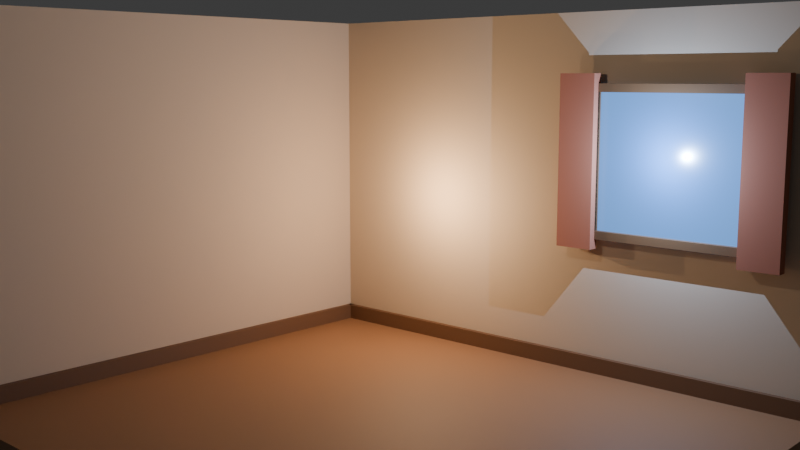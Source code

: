 # Source: cozy-computer-room.blend  (saved by Blender 5.2.45; exported with 4.5.12 LTS)
import bpy
from mathutils import Matrix  # noqa: F401  (used for matrix-valued properties, if any)

bpy.ops.wm.read_factory_settings(use_empty=True)
scene = bpy.context.scene
scene.name = 'Scene'

# ---- collections
col_collection = bpy.data.collections.new('Collection'); scene.collection.children.link(col_collection)

# ---- materials (node trees are filled in below, after node groups)
mat_wood_floor_material = bpy.data.materials.new('Wood_Floor_Material')
mat_wall_cream_material = bpy.data.materials.new('Wall_Cream_Material')
mat_wood_trim_material = bpy.data.materials.new('Wood_Trim_Material')
mat_window_night_material = bpy.data.materials.new('Window_Night_Material')
mat_frame_wood_material = bpy.data.materials.new('Frame_Wood_Material')
mat_curtain_fabric_material = bpy.data.materials.new('Curtain_Fabric_Material')

# ---- material node trees
mat_wood_floor_material.use_nodes = True; mat_wood_floor_material.node_tree.nodes.clear()
_N = mat_wood_floor_material.node_tree.nodes; _L = mat_wood_floor_material.node_tree.links
n0 = _N.new('ShaderNodeBsdfPrincipled'); n0.name = 'Principled BSDF'; n0.location = (-200, 100)
n0.inputs[0].default_value = (0.3, 0.15, 0.07, 1.0)
n0.inputs[2].default_value = 0.65
n0.inputs[10].default_value = 0.005
n1 = _N.new('ShaderNodeOutputMaterial'); n1.name = 'Material Output'; n1.location = (200, 100)
_L.new(n0.outputs[0], n1.inputs[0])
n1.is_active_output = True
mat_wall_cream_material.use_nodes = True; mat_wall_cream_material.node_tree.nodes.clear()
_N = mat_wall_cream_material.node_tree.nodes; _L = mat_wall_cream_material.node_tree.links
n0 = _N.new('ShaderNodeBsdfPrincipled'); n0.name = 'Principled BSDF'; n0.location = (-200, 100)
n0.inputs[0].default_value = (0.62, 0.5, 0.38, 1.0)
n0.inputs[2].default_value = 0.9
n0.inputs[10].default_value = 0.005
n1 = _N.new('ShaderNodeOutputMaterial'); n1.name = 'Material Output'; n1.location = (200, 100)
_L.new(n0.outputs[0], n1.inputs[0])
n1.is_active_output = True
mat_wood_trim_material.use_nodes = True; mat_wood_trim_material.node_tree.nodes.clear()
_N = mat_wood_trim_material.node_tree.nodes; _L = mat_wood_trim_material.node_tree.links
n0 = _N.new('ShaderNodeBsdfPrincipled'); n0.name = 'Principled BSDF'; n0.location = (-200, 100)
n0.inputs[0].default_value = (0.16, 0.08, 0.04, 1.0)
n0.inputs[2].default_value = 0.6
n0.inputs[10].default_value = 0.005
n1 = _N.new('ShaderNodeOutputMaterial'); n1.name = 'Material Output'; n1.location = (200, 100)
_L.new(n0.outputs[0], n1.inputs[0])
n1.is_active_output = True
mat_window_night_material.use_nodes = True; mat_window_night_material.node_tree.nodes.clear()
_N = mat_window_night_material.node_tree.nodes; _L = mat_window_night_material.node_tree.links
n0 = _N.new('ShaderNodeBsdfPrincipled'); n0.name = 'Principled BSDF'; n0.location = (-200, 100)
n0.inputs[0].default_value = (0.02, 0.05, 0.12, 1.0)
n0.inputs[2].default_value = 0.25
n0.inputs[10].default_value = 0.005
n0.inputs[27].default_value = (0.1, 0.25, 0.55, 1.0)
n0.inputs[28].default_value = 1.5
n1 = _N.new('ShaderNodeOutputMaterial'); n1.name = 'Material Output'; n1.location = (200, 100)
_L.new(n0.outputs[0], n1.inputs[0])
n1.is_active_output = True
mat_frame_wood_material.use_nodes = True; mat_frame_wood_material.node_tree.nodes.clear()
_N = mat_frame_wood_material.node_tree.nodes; _L = mat_frame_wood_material.node_tree.links
n0 = _N.new('ShaderNodeBsdfPrincipled'); n0.name = 'Principled BSDF'; n0.location = (-200, 100)
n0.inputs[0].default_value = (0.14, 0.07, 0.03, 1.0)
n0.inputs[2].default_value = 0.6
n0.inputs[10].default_value = 0.005
n1 = _N.new('ShaderNodeOutputMaterial'); n1.name = 'Material Output'; n1.location = (200, 100)
_L.new(n0.outputs[0], n1.inputs[0])
n1.is_active_output = True
mat_curtain_fabric_material.use_nodes = True; mat_curtain_fabric_material.node_tree.nodes.clear()
_N = mat_curtain_fabric_material.node_tree.nodes; _L = mat_curtain_fabric_material.node_tree.links
n0 = _N.new('ShaderNodeBsdfPrincipled'); n0.name = 'Principled BSDF'; n0.location = (-200, 100)
n0.inputs[0].default_value = (0.4, 0.14, 0.08, 1.0)
n0.inputs[2].default_value = 0.95
n0.inputs[10].default_value = 0.005
n1 = _N.new('ShaderNodeOutputMaterial'); n1.name = 'Material Output'; n1.location = (200, 100)
_L.new(n0.outputs[0], n1.inputs[0])
n1.is_active_output = True

# ---- world
world_world = bpy.data.worlds.new('World'); scene.world = world_world
world_world.use_nodes = True; world_world.node_tree.nodes.clear()
_N = world_world.node_tree.nodes; _L = world_world.node_tree.links
n0 = _N.new('ShaderNodeOutputWorld'); n0.name = 'World Output'; n0.location = (200, 100)
n1 = _N.new('ShaderNodeBackground'); n1.name = 'Background'; n1.location = (-200, 100)
n1.inputs[0].default_value = (0.05088, 0.05088, 0.05088, 1.0)
_L.new(n1.outputs[0], n0.inputs[0])
n0.is_active_output = True
world_world.color = (0.05088, 0.05088, 0.05088)
world_world.sun_shadow_jitter_overblur = 0.0

# ---- cameras
cam_camera_hero_camera = bpy.data.cameras.new('Camera_Hero_Camera')
cam_camera_hero_camera.lens = 45.0

# ---- lights
light_light_window_light = bpy.data.lights.new('Light_Window_Light', 'POINT')
light_light_window_light.color = (0.45, 0.65, 1.0)
light_light_window_light.energy = 90.0
light_light_lamp_light = bpy.data.lights.new('Light_Lamp_Light', 'POINT')
light_light_lamp_light.color = (1.0, 0.65, 0.35)
light_light_lamp_light.energy = 45.0
light_light_monitor_light = bpy.data.lights.new('Light_Monitor_Light', 'POINT')
light_light_monitor_light.color = (1.0, 0.75, 0.5)
light_light_monitor_light.energy = 12.0
light_light_fill_light = bpy.data.lights.new('Light_Fill_Light', 'POINT')
light_light_fill_light.color = (1.0, 0.8, 0.6)
light_light_fill_light.energy = 25.0

# ---- meshes
me_room_floor_mesh = bpy.data.meshes.new('Room_Floor_Mesh')
me_room_floor_mesh.from_pydata([(-1.0, -1.0, -1.0), (1.0, -1.0, -1.0), (1.0, 1.0, -1.0), (-1.0, 1.0, -1.0), (-1.0, -1.0, 1.0), (1.0, -1.0, 1.0), (1.0, 1.0, 1.0), (-1.0, 1.0, 1.0)], [], [(0, 3, 2, 1), (4, 5, 6, 7), (0, 1, 5, 4), (1, 2, 6, 5), (2, 3, 7, 6), (3, 0, 4, 7)])
me_room_floor_mesh.materials.append(mat_wood_floor_material)
me_room_floor_mesh.update()
me_room_backwall_mesh = bpy.data.meshes.new('Room_BackWall_Mesh')
me_room_backwall_mesh.from_pydata([(-1.0, -1.0, -1.0), (1.0, -1.0, -1.0), (1.0, 1.0, -1.0), (-1.0, 1.0, -1.0), (-1.0, -1.0, 1.0), (1.0, -1.0, 1.0), (1.0, 1.0, 1.0), (-1.0, 1.0, 1.0)], [], [(0, 3, 2, 1), (4, 5, 6, 7), (0, 1, 5, 4), (1, 2, 6, 5), (2, 3, 7, 6), (3, 0, 4, 7)])
me_room_backwall_mesh.materials.append(mat_wall_cream_material)
me_room_backwall_mesh.update()
me_room_leftwall_mesh = bpy.data.meshes.new('Room_LeftWall_Mesh')
me_room_leftwall_mesh.from_pydata([(-1.0, -1.0, -1.0), (1.0, -1.0, -1.0), (1.0, 1.0, -1.0), (-1.0, 1.0, -1.0), (-1.0, -1.0, 1.0), (1.0, -1.0, 1.0), (1.0, 1.0, 1.0), (-1.0, 1.0, 1.0)], [], [(0, 3, 2, 1), (4, 5, 6, 7), (0, 1, 5, 4), (1, 2, 6, 5), (2, 3, 7, 6), (3, 0, 4, 7)])
me_room_leftwall_mesh.materials.append(mat_wall_cream_material)
me_room_leftwall_mesh.update()
me_room_baseboardback_mesh = bpy.data.meshes.new('Room_BaseboardBack_Mesh')
me_room_baseboardback_mesh.from_pydata([(-1.0, -1.0, -1.0), (1.0, -1.0, -1.0), (1.0, 1.0, -1.0), (-1.0, 1.0, -1.0), (-1.0, -1.0, 1.0), (1.0, -1.0, 1.0), (1.0, 1.0, 1.0), (-1.0, 1.0, 1.0)], [], [(0, 3, 2, 1), (4, 5, 6, 7), (0, 1, 5, 4), (1, 2, 6, 5), (2, 3, 7, 6), (3, 0, 4, 7)])
me_room_baseboardback_mesh.materials.append(mat_wood_trim_material)
me_room_baseboardback_mesh.update()
me_room_baseboardleft_mesh = bpy.data.meshes.new('Room_BaseboardLeft_Mesh')
me_room_baseboardleft_mesh.from_pydata([(-1.0, -1.0, -1.0), (1.0, -1.0, -1.0), (1.0, 1.0, -1.0), (-1.0, 1.0, -1.0), (-1.0, -1.0, 1.0), (1.0, -1.0, 1.0), (1.0, 1.0, 1.0), (-1.0, 1.0, 1.0)], [], [(0, 3, 2, 1), (4, 5, 6, 7), (0, 1, 5, 4), (1, 2, 6, 5), (2, 3, 7, 6), (3, 0, 4, 7)])
me_room_baseboardleft_mesh.materials.append(mat_wood_trim_material)
me_room_baseboardleft_mesh.update()
me_window_glass_mesh = bpy.data.meshes.new('Window_Glass_Mesh')
me_window_glass_mesh.from_pydata([(-1.0, -1.0, -1.0), (1.0, -1.0, -1.0), (1.0, 1.0, -1.0), (-1.0, 1.0, -1.0), (-1.0, -1.0, 1.0), (1.0, -1.0, 1.0), (1.0, 1.0, 1.0), (-1.0, 1.0, 1.0)], [], [(0, 3, 2, 1), (4, 5, 6, 7), (0, 1, 5, 4), (1, 2, 6, 5), (2, 3, 7, 6), (3, 0, 4, 7)])
me_window_glass_mesh.materials.append(mat_window_night_material)
me_window_glass_mesh.update()
me_window_frame_top_mesh = bpy.data.meshes.new('Window_Frame_Top_Mesh')
me_window_frame_top_mesh.from_pydata([(-1.0, -1.0, -1.0), (1.0, -1.0, -1.0), (1.0, 1.0, -1.0), (-1.0, 1.0, -1.0), (-1.0, -1.0, 1.0), (1.0, -1.0, 1.0), (1.0, 1.0, 1.0), (-1.0, 1.0, 1.0)], [], [(0, 3, 2, 1), (4, 5, 6, 7), (0, 1, 5, 4), (1, 2, 6, 5), (2, 3, 7, 6), (3, 0, 4, 7)])
me_window_frame_top_mesh.materials.append(mat_frame_wood_material)
me_window_frame_top_mesh.update()
me_window_frame_bottom_mesh = bpy.data.meshes.new('Window_Frame_Bottom_Mesh')
me_window_frame_bottom_mesh.from_pydata([(-1.0, -1.0, -1.0), (1.0, -1.0, -1.0), (1.0, 1.0, -1.0), (-1.0, 1.0, -1.0), (-1.0, -1.0, 1.0), (1.0, -1.0, 1.0), (1.0, 1.0, 1.0), (-1.0, 1.0, 1.0)], [], [(0, 3, 2, 1), (4, 5, 6, 7), (0, 1, 5, 4), (1, 2, 6, 5), (2, 3, 7, 6), (3, 0, 4, 7)])
me_window_frame_bottom_mesh.materials.append(mat_frame_wood_material)
me_window_frame_bottom_mesh.update()
me_window_frame_left_mesh = bpy.data.meshes.new('Window_Frame_Left_Mesh')
me_window_frame_left_mesh.from_pydata([(-1.0, -1.0, -1.0), (1.0, -1.0, -1.0), (1.0, 1.0, -1.0), (-1.0, 1.0, -1.0), (-1.0, -1.0, 1.0), (1.0, -1.0, 1.0), (1.0, 1.0, 1.0), (-1.0, 1.0, 1.0)], [], [(0, 3, 2, 1), (4, 5, 6, 7), (0, 1, 5, 4), (1, 2, 6, 5), (2, 3, 7, 6), (3, 0, 4, 7)])
me_window_frame_left_mesh.materials.append(mat_frame_wood_material)
me_window_frame_left_mesh.update()
me_window_frame_right_mesh = bpy.data.meshes.new('Window_Frame_Right_Mesh')
me_window_frame_right_mesh.from_pydata([(-1.0, -1.0, -1.0), (1.0, -1.0, -1.0), (1.0, 1.0, -1.0), (-1.0, 1.0, -1.0), (-1.0, -1.0, 1.0), (1.0, -1.0, 1.0), (1.0, 1.0, 1.0), (-1.0, 1.0, 1.0)], [], [(0, 3, 2, 1), (4, 5, 6, 7), (0, 1, 5, 4), (1, 2, 6, 5), (2, 3, 7, 6), (3, 0, 4, 7)])
me_window_frame_right_mesh.materials.append(mat_frame_wood_material)
me_window_frame_right_mesh.update()
me_curtain_left_mesh = bpy.data.meshes.new('Curtain_Left_Mesh')
me_curtain_left_mesh.from_pydata([(-1.0, -1.0, -1.0), (1.0, -1.0, -1.0), (1.0, 1.0, -1.0), (-1.0, 1.0, -1.0), (-1.0, -1.0, 1.0), (1.0, -1.0, 1.0), (1.0, 1.0, 1.0), (-1.0, 1.0, 1.0)], [], [(0, 3, 2, 1), (4, 5, 6, 7), (0, 1, 5, 4), (1, 2, 6, 5), (2, 3, 7, 6), (3, 0, 4, 7)])
me_curtain_left_mesh.materials.append(mat_curtain_fabric_material)
me_curtain_left_mesh.update()
me_curtain_right_mesh = bpy.data.meshes.new('Curtain_Right_Mesh')
me_curtain_right_mesh.from_pydata([(-1.0, -1.0, -1.0), (1.0, -1.0, -1.0), (1.0, 1.0, -1.0), (-1.0, 1.0, -1.0), (-1.0, -1.0, 1.0), (1.0, -1.0, 1.0), (1.0, 1.0, 1.0), (-1.0, 1.0, 1.0)], [], [(0, 3, 2, 1), (4, 5, 6, 7), (0, 1, 5, 4), (1, 2, 6, 5), (2, 3, 7, 6), (3, 0, 4, 7)])
me_curtain_right_mesh.materials.append(mat_curtain_fabric_material)
me_curtain_right_mesh.update()

# ---- objects
ob_room_floor = bpy.data.objects.new('Room_Floor', me_room_floor_mesh)
ob_room_backwall = bpy.data.objects.new('Room_BackWall', me_room_backwall_mesh)
ob_room_leftwall = bpy.data.objects.new('Room_LeftWall', me_room_leftwall_mesh)
ob_room_baseboardback = bpy.data.objects.new('Room_BaseboardBack', me_room_baseboardback_mesh)
ob_room_baseboardleft = bpy.data.objects.new('Room_BaseboardLeft', me_room_baseboardleft_mesh)
ob_window_glass = bpy.data.objects.new('Window_Glass', me_window_glass_mesh)
ob_window_frame_top = bpy.data.objects.new('Window_Frame_Top', me_window_frame_top_mesh)
ob_window_frame_bottom = bpy.data.objects.new('Window_Frame_Bottom', me_window_frame_bottom_mesh)
ob_window_frame_left = bpy.data.objects.new('Window_Frame_Left', me_window_frame_left_mesh)
ob_window_frame_right = bpy.data.objects.new('Window_Frame_Right', me_window_frame_right_mesh)
ob_curtain_left = bpy.data.objects.new('Curtain_Left', me_curtain_left_mesh)
ob_curtain_right = bpy.data.objects.new('Curtain_Right', me_curtain_right_mesh)
ob_light_window = bpy.data.objects.new('Light_Window', light_light_window_light)
ob_light_lamp = bpy.data.objects.new('Light_Lamp', light_light_lamp_light)
ob_light_monitor = bpy.data.objects.new('Light_Monitor', light_light_monitor_light)
ob_light_fill = bpy.data.objects.new('Light_Fill', light_light_fill_light)
ob_camera_hero = bpy.data.objects.new('Camera_Hero', cam_camera_hero_camera)

# ---- transforms, parenting, visibility, modifiers, constraints
ob_room_floor.location = (0.0, 0.0, -0.05)
ob_room_floor.scale = (2.1, 1.8, 0.05)
ob_room_backwall.location = (0.0, 1.85, 1.3)
ob_room_backwall.scale = (2.1, 0.05, 1.3)
ob_room_leftwall.location = (-2.15, 0.0, 1.3)
ob_room_leftwall.scale = (0.05, 1.8, 1.3)
ob_room_baseboardback.location = (0.0, 1.78, 0.06)
ob_room_baseboardback.scale = (2.1, 0.02, 0.06)
ob_room_baseboardleft.location = (-2.08, 0.0, 0.06)
ob_room_baseboardleft.scale = (0.02, 1.8, 0.06)
ob_window_glass.location = (1.0, 1.77, 1.55)
ob_window_glass.scale = (0.55, 0.015, 0.5)
ob_window_frame_top.location = (1.0, 1.745, 2.07)
ob_window_frame_top.scale = (0.59, 0.03, 0.03)
ob_window_frame_bottom.location = (1.0, 1.745, 1.03)
ob_window_frame_bottom.scale = (0.59, 0.03, 0.03)
ob_window_frame_left.location = (0.43, 1.745, 1.55)
ob_window_frame_left.scale = (0.03, 0.03, 0.53)
ob_window_frame_right.location = (1.57, 1.745, 1.55)
ob_window_frame_right.scale = (0.03, 0.03, 0.53)
ob_curtain_left.location = (0.32, 1.7, 1.55)
ob_curtain_left.scale = (0.14, 0.04, 0.62)
ob_curtain_right.location = (1.68, 1.7, 1.55)
ob_curtain_right.scale = (0.14, 0.04, 0.62)
ob_light_window.location = (1.0, 1.5, 1.6)
ob_light_lamp.location = (-1.0, 1.35, 1.2)
ob_light_monitor.location = (-0.55, 1.15, 1.15)
ob_light_fill.location = (0.2, -0.2, 2.35)
ob_camera_hero.location = (4.2, -4.4, 2.15)
ob_camera_hero.rotation_euler = (1.423, 0.0, 0.743)

# ---- collection membership
col_collection.objects.link(ob_room_floor)
col_collection.objects.link(ob_room_backwall)
col_collection.objects.link(ob_room_leftwall)
col_collection.objects.link(ob_room_baseboardback)
col_collection.objects.link(ob_room_baseboardleft)
col_collection.objects.link(ob_window_glass)
col_collection.objects.link(ob_window_frame_top)
col_collection.objects.link(ob_window_frame_bottom)
col_collection.objects.link(ob_window_frame_left)
col_collection.objects.link(ob_window_frame_right)
col_collection.objects.link(ob_curtain_left)
col_collection.objects.link(ob_curtain_right)
col_collection.objects.link(ob_light_window)
col_collection.objects.link(ob_light_lamp)
col_collection.objects.link(ob_light_monitor)
col_collection.objects.link(ob_light_fill)
col_collection.objects.link(ob_camera_hero)

# ---- scene / render settings (as saved in the file)
scene.camera = ob_camera_hero
scene.frame_start = 1; scene.frame_end = 250; scene.frame_set(1)
scene.render.engine = 'BLENDER_EEVEE_NEXT'
scene.render.bake_bias = 0.0
scene.render.bake_samples = 0
scene.render.compositor_device = 'GPU'
scene.cycles.samples = 64
scene.eevee.use_volume_custom_range = False
scene.eevee.fast_gi_thickness_near = 0.1
scene.eevee.fast_gi_thickness_far = 0.0
scene.eevee.ray_tracing_options.screen_trace_thickness = 0.1
bpy.context.view_layer.update()
